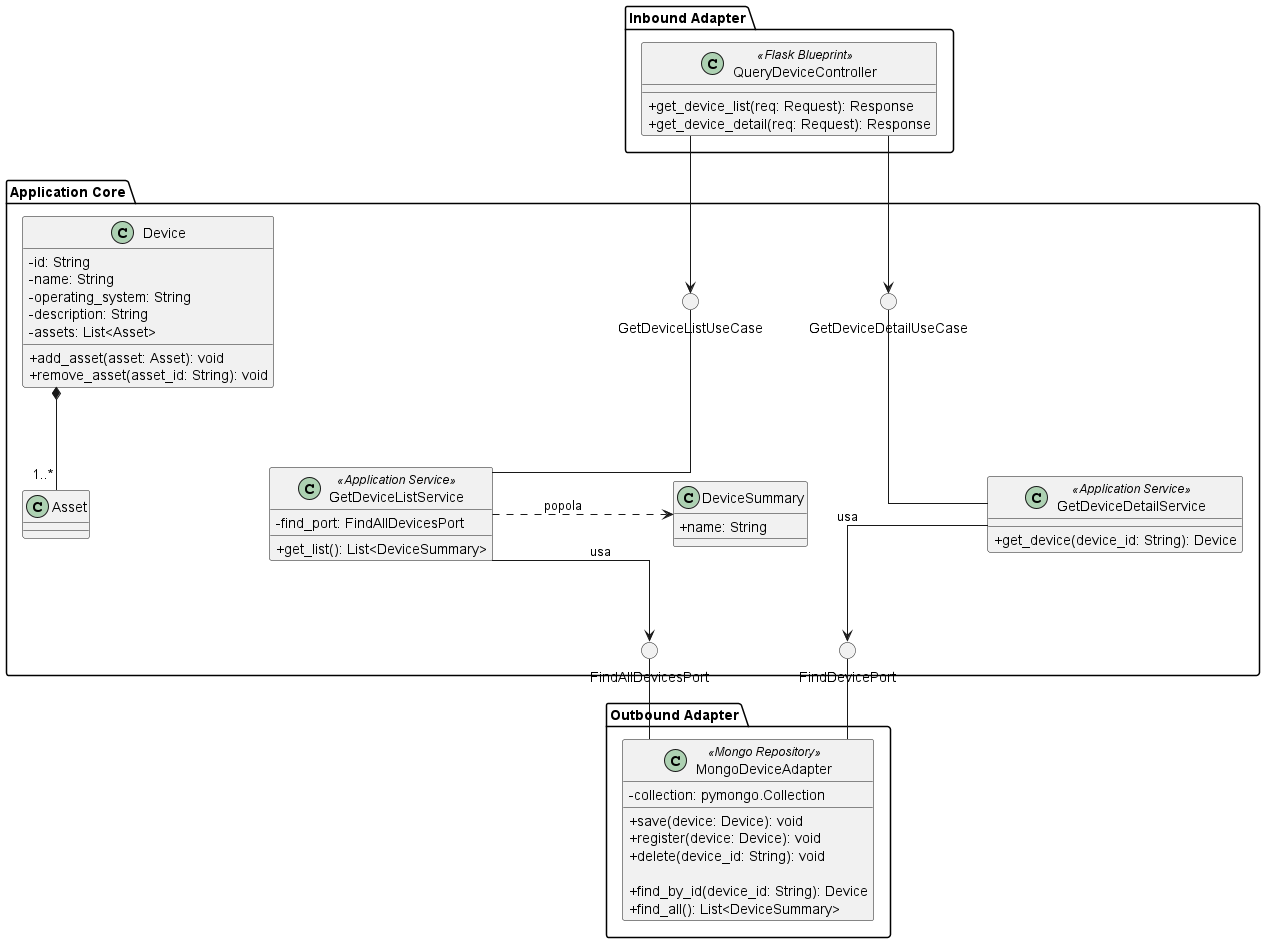

The diagram above was rendered by PlantUML. Its source (embedded in the PNG):
@startuml QueryDeviceModule
skinparam linetype ortho
skinparam nodesep 180
skinparam ranksep 80
skinparam classAttributeIconSize 0

package "Inbound Adapter" {
    !include InboundAdapters/QueryDeviceController.puml
}

package "Application Core" {

    () "GetDeviceListUseCase" as GetListUC
    () "GetDeviceDetailUseCase" as GetDetailUC

    !include ApplicationServices/GetDeviceListService.puml
    !include ApplicationServices/GetDeviceDetailService.puml

    class DeviceSummary {
        + name: String
    }

    !include Domain/Device.puml

    () "FindAllDevicesPort" as FindAllPort
    () "FindDevicePort" as FindPort

    ' Spaziatura Use Cases
    GetListUC -[hidden]right-> GetDetailUC
    GetListUC -[hidden]right-> GetDetailUC
    GetListUC -[hidden]right-> GetDetailUC

    ' Allineamento Services
    GetDeviceListService -[hidden]right-> GetDeviceDetailService
    GetDeviceListService -[hidden]right-> GetDeviceDetailService
    GetDeviceListService -[hidden]right-> GetDeviceDetailService

    ' Spaziatura Ports
    FindAllPort -[hidden]right-> FindPort
    FindAllPort -[hidden]right-> FindPort
    FindAllPort -[hidden]right-> FindPort
}

package "Outbound Adapter" {
    !include OutboundAdapters/MongoDeviceAdapter.puml
}

' Controller -> Use Cases
QueryDeviceController -down-> GetListUC
QueryDeviceController -down-> GetDetailUC

' Use Cases -> Services
GetListUC -down- GetDeviceListService
GetDetailUC -down- GetDeviceDetailService

' Services -> DTOs/Domain
GetDeviceListService .right.> DeviceSummary : popola

' Services -> Ports
GetDeviceListService -down-> FindAllPort : usa
GetDeviceDetailService -down-> FindPort : usa

' Ports -> Adapter
FindAllPort -down- MongoDeviceAdapter
FindPort -down- MongoDeviceAdapter

@enduml